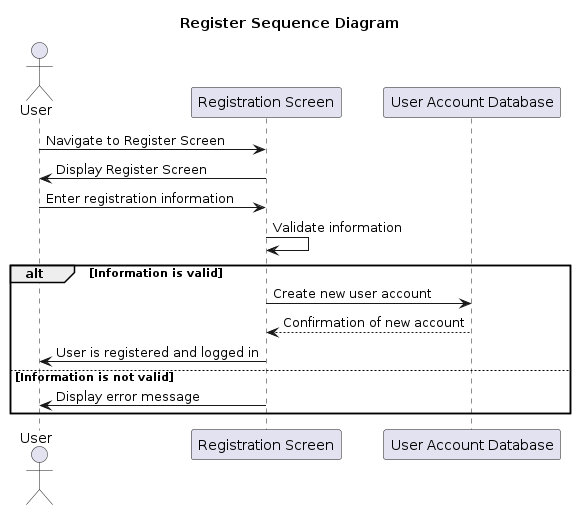

The diagram above was rendered by PlantUML. Its source (embedded in the PNG):
@startuml register_sequence_diagram

title Register Sequence Diagram

actor User
participant "Registration Screen" as RegScreen
participant "User Account Database" as DB

User -> RegScreen: Navigate to Register Screen
RegScreen -> User: Display Register Screen
User -> RegScreen: Enter registration information
RegScreen -> RegScreen: Validate information
alt Information is valid
    RegScreen -> DB: Create new user account
    DB --> RegScreen: Confirmation of new account
    RegScreen -> User: User is registered and logged in
else Information is not valid
    RegScreen -> User: Display error message
end

@enduml